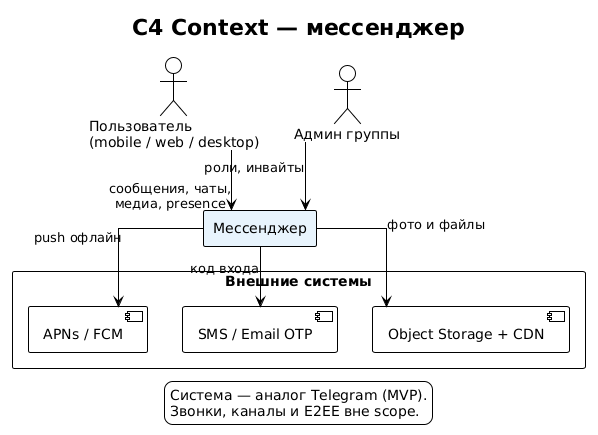

The diagram above was rendered by PlantUML. Its source (embedded in the PNG):
@startuml
!theme plain
skinparam shadowing false
skinparam linetype ortho
title C4 Context — мессенджер

actor "Пользователь\n(mobile / web / desktop)" as User
actor "Админ группы" as Admin

rectangle "Мессенджер" as Sys #E8F4FD

rectangle "Внешние системы" {
  [APNs / FCM] as Push
  [SMS / Email OTP] as OTP
  [Object Storage + CDN] as CDN
}

User --> Sys : сообщения, чаты,\nмедиа, presence
Admin --> Sys : роли, инвайты
Sys --> Push : push офлайн
Sys --> OTP : код входа
Sys --> CDN : фото и файлы

legend bottom
  Система — аналог Telegram (MVP).
  Звонки, каналы и E2EE вне scope.
endlegend
@enduml